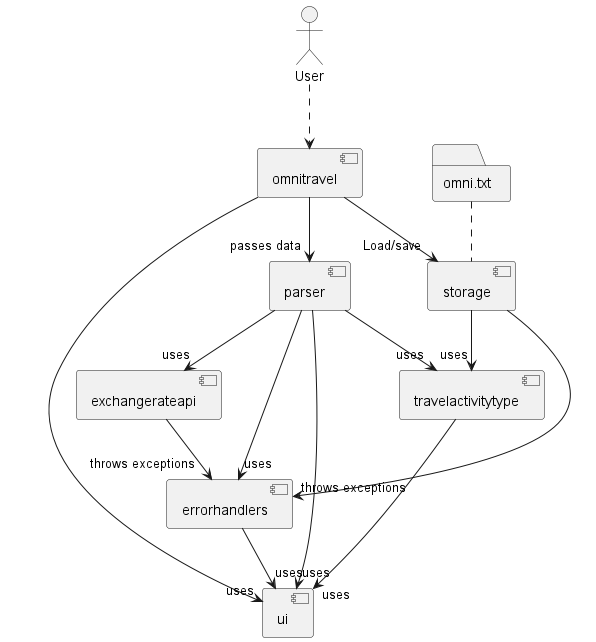

The diagram above was rendered by PlantUML. Its source (embedded in the PNG):
@startuml
'https://plantuml.com/component-diagram



Actor User as user

user ..> [omnitravel]
[exchangerateapi] --> "throws exceptions" [errorhandlers]
[omnitravel] --> "passes data"[parser]
[omnitravel] --> "Load/save"[storage]
[omnitravel] --> "uses" [ui]
[parser] --> "uses" [ui]
[parser] --> "uses" [exchangerateapi]
[parser] --> "uses" [errorhandlers]
[storage] --> "uses" [travelactivitytype]
[storage] --> "throws exceptions" [errorhandlers]
[travelactivitytype] --> "uses" [ui]
[errorhandlers] --> "uses" [ui]
[parser] --> "uses" [travelactivitytype]
folder "omni.txt" as folder
folder .. [storage]

@enduml